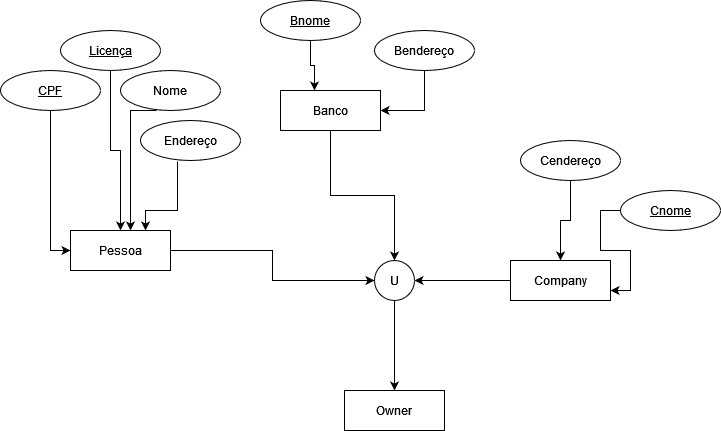

The diagram above was exported from draw.io. Its source (the exported page's mxGraphModel, read from the mxfile embedded in the PNG):
<mxGraphModel dx="1102" dy="610" grid="1" gridSize="10" guides="1" tooltips="1" connect="1" arrows="1" fold="1" page="1" pageScale="1" pageWidth="827" pageHeight="1169" math="0" shadow="0">
  <root>
    <mxCell id="0" />
    <mxCell id="1" parent="0" />
    <mxCell id="KyYD3cEjljWEwWLdNfKs-8" style="edgeStyle=orthogonalEdgeStyle;rounded=0;orthogonalLoop=1;jettySize=auto;html=1;entryX=0;entryY=0.5;entryDx=0;entryDy=0;" edge="1" parent="1" source="KyYD3cEjljWEwWLdNfKs-1" target="KyYD3cEjljWEwWLdNfKs-4">
      <mxGeometry relative="1" as="geometry" />
    </mxCell>
    <mxCell id="KyYD3cEjljWEwWLdNfKs-1" value="&lt;div&gt;Pessoa&lt;/div&gt;" style="whiteSpace=wrap;html=1;align=center;" vertex="1" parent="1">
      <mxGeometry x="70" y="270" width="100" height="40" as="geometry" />
    </mxCell>
    <mxCell id="KyYD3cEjljWEwWLdNfKs-22" style="edgeStyle=orthogonalEdgeStyle;rounded=0;orthogonalLoop=1;jettySize=auto;html=1;entryX=0.5;entryY=0;entryDx=0;entryDy=0;" edge="1" parent="1" source="KyYD3cEjljWEwWLdNfKs-2" target="KyYD3cEjljWEwWLdNfKs-4">
      <mxGeometry relative="1" as="geometry" />
    </mxCell>
    <mxCell id="KyYD3cEjljWEwWLdNfKs-2" value="Banco" style="whiteSpace=wrap;html=1;align=center;" vertex="1" parent="1">
      <mxGeometry x="280" y="130" width="100" height="40" as="geometry" />
    </mxCell>
    <mxCell id="KyYD3cEjljWEwWLdNfKs-7" style="edgeStyle=orthogonalEdgeStyle;rounded=0;orthogonalLoop=1;jettySize=auto;html=1;entryX=1;entryY=0.5;entryDx=0;entryDy=0;" edge="1" parent="1" source="KyYD3cEjljWEwWLdNfKs-3" target="KyYD3cEjljWEwWLdNfKs-4">
      <mxGeometry relative="1" as="geometry">
        <mxPoint x="440" y="320" as="targetPoint" />
      </mxGeometry>
    </mxCell>
    <mxCell id="KyYD3cEjljWEwWLdNfKs-3" value="Company" style="whiteSpace=wrap;html=1;align=center;" vertex="1" parent="1">
      <mxGeometry x="510" y="300" width="100" height="40" as="geometry" />
    </mxCell>
    <mxCell id="KyYD3cEjljWEwWLdNfKs-10" style="edgeStyle=orthogonalEdgeStyle;rounded=0;orthogonalLoop=1;jettySize=auto;html=1;entryX=0.5;entryY=0;entryDx=0;entryDy=0;" edge="1" parent="1" source="KyYD3cEjljWEwWLdNfKs-4" target="KyYD3cEjljWEwWLdNfKs-9">
      <mxGeometry relative="1" as="geometry" />
    </mxCell>
    <mxCell id="KyYD3cEjljWEwWLdNfKs-4" value="U" style="ellipse;whiteSpace=wrap;html=1;aspect=fixed;" vertex="1" parent="1">
      <mxGeometry x="374" y="300" width="40" height="40" as="geometry" />
    </mxCell>
    <mxCell id="KyYD3cEjljWEwWLdNfKs-9" value="&lt;div&gt;Owner&lt;/div&gt;" style="whiteSpace=wrap;html=1;align=center;" vertex="1" parent="1">
      <mxGeometry x="344" y="430" width="100" height="40" as="geometry" />
    </mxCell>
    <mxCell id="KyYD3cEjljWEwWLdNfKs-15" style="edgeStyle=orthogonalEdgeStyle;rounded=0;orthogonalLoop=1;jettySize=auto;html=1;entryX=0.5;entryY=0;entryDx=0;entryDy=0;" edge="1" parent="1" source="KyYD3cEjljWEwWLdNfKs-12" target="KyYD3cEjljWEwWLdNfKs-1">
      <mxGeometry relative="1" as="geometry" />
    </mxCell>
    <mxCell id="KyYD3cEjljWEwWLdNfKs-12" value="Licença" style="ellipse;whiteSpace=wrap;html=1;align=center;fontStyle=4;" vertex="1" parent="1">
      <mxGeometry x="60" y="70" width="100" height="40" as="geometry" />
    </mxCell>
    <mxCell id="KyYD3cEjljWEwWLdNfKs-14" style="edgeStyle=orthogonalEdgeStyle;rounded=0;orthogonalLoop=1;jettySize=auto;html=1;entryX=0;entryY=0.5;entryDx=0;entryDy=0;" edge="1" parent="1" source="KyYD3cEjljWEwWLdNfKs-13" target="KyYD3cEjljWEwWLdNfKs-1">
      <mxGeometry relative="1" as="geometry" />
    </mxCell>
    <mxCell id="KyYD3cEjljWEwWLdNfKs-13" value="CPF" style="ellipse;whiteSpace=wrap;html=1;align=center;fontStyle=4;" vertex="1" parent="1">
      <mxGeometry y="110" width="100" height="40" as="geometry" />
    </mxCell>
    <mxCell id="KyYD3cEjljWEwWLdNfKs-19" style="edgeStyle=orthogonalEdgeStyle;rounded=0;orthogonalLoop=1;jettySize=auto;html=1;exitX=0.36;exitY=1;exitDx=0;exitDy=0;exitPerimeter=0;entryX=0.6;entryY=0;entryDx=0;entryDy=0;entryPerimeter=0;" edge="1" parent="1" source="KyYD3cEjljWEwWLdNfKs-16" target="KyYD3cEjljWEwWLdNfKs-1">
      <mxGeometry relative="1" as="geometry">
        <mxPoint x="140" y="240" as="targetPoint" />
        <mxPoint x="140" y="160" as="sourcePoint" />
        <Array as="points">
          <mxPoint x="130" y="150" />
        </Array>
      </mxGeometry>
    </mxCell>
    <mxCell id="KyYD3cEjljWEwWLdNfKs-16" value="Nome" style="ellipse;whiteSpace=wrap;html=1;align=center;" vertex="1" parent="1">
      <mxGeometry x="120" y="110" width="100" height="40" as="geometry" />
    </mxCell>
    <mxCell id="KyYD3cEjljWEwWLdNfKs-18" style="edgeStyle=orthogonalEdgeStyle;rounded=0;orthogonalLoop=1;jettySize=auto;html=1;entryX=0.75;entryY=0;entryDx=0;entryDy=0;exitX=0.37;exitY=1.025;exitDx=0;exitDy=0;exitPerimeter=0;" edge="1" parent="1" source="KyYD3cEjljWEwWLdNfKs-17" target="KyYD3cEjljWEwWLdNfKs-1">
      <mxGeometry relative="1" as="geometry">
        <mxPoint x="190" y="210" as="sourcePoint" />
        <mxPoint x="200" y="260" as="targetPoint" />
        <Array as="points">
          <mxPoint x="177" y="250" />
          <mxPoint x="145" y="250" />
        </Array>
      </mxGeometry>
    </mxCell>
    <mxCell id="KyYD3cEjljWEwWLdNfKs-17" value="&lt;div&gt;Endereço&lt;/div&gt;" style="ellipse;whiteSpace=wrap;html=1;align=center;" vertex="1" parent="1">
      <mxGeometry x="140" y="160" width="100" height="40" as="geometry" />
    </mxCell>
    <mxCell id="KyYD3cEjljWEwWLdNfKs-24" style="edgeStyle=orthogonalEdgeStyle;rounded=0;orthogonalLoop=1;jettySize=auto;html=1;entryX=1;entryY=0.5;entryDx=0;entryDy=0;" edge="1" parent="1" source="KyYD3cEjljWEwWLdNfKs-20" target="KyYD3cEjljWEwWLdNfKs-2">
      <mxGeometry relative="1" as="geometry" />
    </mxCell>
    <mxCell id="KyYD3cEjljWEwWLdNfKs-20" value="&lt;div&gt;Bendereço&lt;/div&gt;" style="ellipse;whiteSpace=wrap;html=1;align=center;" vertex="1" parent="1">
      <mxGeometry x="374" y="70" width="100" height="40" as="geometry" />
    </mxCell>
    <mxCell id="KyYD3cEjljWEwWLdNfKs-25" style="edgeStyle=orthogonalEdgeStyle;rounded=0;orthogonalLoop=1;jettySize=auto;html=1;entryX=0.34;entryY=0;entryDx=0;entryDy=0;entryPerimeter=0;" edge="1" parent="1" source="KyYD3cEjljWEwWLdNfKs-21" target="KyYD3cEjljWEwWLdNfKs-2">
      <mxGeometry relative="1" as="geometry" />
    </mxCell>
    <mxCell id="KyYD3cEjljWEwWLdNfKs-21" value="Bnome" style="ellipse;whiteSpace=wrap;html=1;align=center;fontStyle=4;" vertex="1" parent="1">
      <mxGeometry x="260" y="40" width="100" height="40" as="geometry" />
    </mxCell>
    <mxCell id="KyYD3cEjljWEwWLdNfKs-29" style="edgeStyle=orthogonalEdgeStyle;rounded=0;orthogonalLoop=1;jettySize=auto;html=1;entryX=0.5;entryY=0;entryDx=0;entryDy=0;" edge="1" parent="1" source="KyYD3cEjljWEwWLdNfKs-26" target="KyYD3cEjljWEwWLdNfKs-3">
      <mxGeometry relative="1" as="geometry" />
    </mxCell>
    <mxCell id="KyYD3cEjljWEwWLdNfKs-26" value="Cendereço" style="ellipse;whiteSpace=wrap;html=1;align=center;" vertex="1" parent="1">
      <mxGeometry x="520" y="180" width="100" height="40" as="geometry" />
    </mxCell>
    <mxCell id="KyYD3cEjljWEwWLdNfKs-28" style="edgeStyle=orthogonalEdgeStyle;rounded=0;orthogonalLoop=1;jettySize=auto;html=1;entryX=1;entryY=0.75;entryDx=0;entryDy=0;" edge="1" parent="1" source="KyYD3cEjljWEwWLdNfKs-27" target="KyYD3cEjljWEwWLdNfKs-3">
      <mxGeometry relative="1" as="geometry">
        <mxPoint x="670" y="330" as="targetPoint" />
      </mxGeometry>
    </mxCell>
    <mxCell id="KyYD3cEjljWEwWLdNfKs-27" value="Cnome" style="ellipse;whiteSpace=wrap;html=1;align=center;fontStyle=4;" vertex="1" parent="1">
      <mxGeometry x="620" y="230" width="100" height="40" as="geometry" />
    </mxCell>
  </root>
</mxGraphModel>